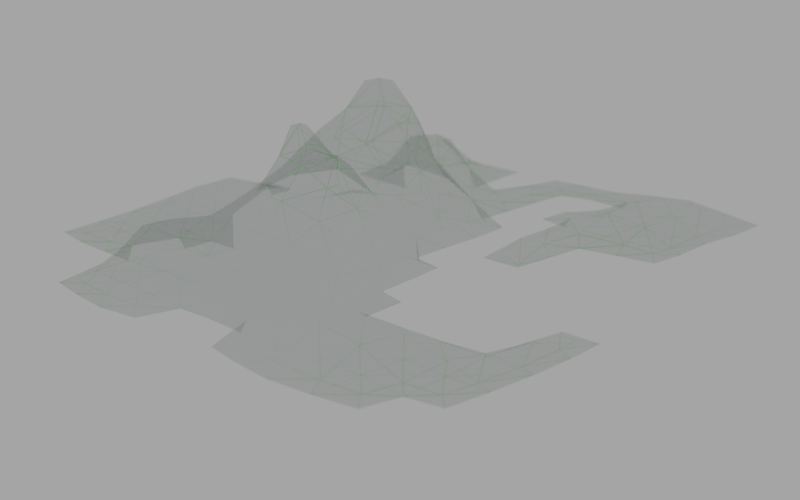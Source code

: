 # Source: plexus4.blend  (saved by Blender 2.78.0; exported with 4.5.12 LTS)
import bpy
from mathutils import Matrix  # noqa: F401  (used for matrix-valued properties, if any)

bpy.ops.wm.read_factory_settings(use_empty=True)
scene = bpy.context.scene
scene.name = 'Scene'

# ---- collections
col_collection_1 = bpy.data.collections.new('Collection 1'); scene.collection.children.link(col_collection_1)

# ---- materials (node trees are filled in below, after node groups)
mat_wires = bpy.data.materials.new('wires')
mat_wires.alpha_threshold = 0.0
mat_wires.roughness = 0.5
mat_wires.line_color = (0.0, 0.0, 0.0, 1.0)
mat_vertices_sphere = bpy.data.materials.new('vertices_sphere')
mat_vertices_sphere.alpha_threshold = 0.0
mat_vertices_sphere.roughness = 0.5
mat_vertices_sphere.line_color = (0.0, 0.0, 0.0, 1.0)

# ---- material node trees
mat_wires.use_nodes = True; mat_wires.node_tree.nodes.clear()
_N = mat_wires.node_tree.nodes; _L = mat_wires.node_tree.links
n0 = _N.new('ShaderNodeEmission'); n0.name = 'Emission.001'; n0.location = (-107, 175)
n0.inputs[0].default_value = (0.004391, 0.1144, 0.07819, 1.0)
n0.inputs[1].default_value = 0.1
n1 = _N.new('ShaderNodeNewGeometry'); n1.name = 'Geometry'; n1.location = (-126, 810)
n2 = _N.new('ShaderNodeMixShader'); n2.name = 'Mix Shader'; n2.location = (562, 340)
n3 = _N.new('ShaderNodeEmission'); n3.name = 'Emission'; n3.location = (-120, 515)
n3.inputs[0].default_value = (0.1547, 0.7119, 0.03897, 1.0)
n3.inputs[1].default_value = 0.4
n4 = _N.new('ShaderNodeValToRGB'); n4.name = 'ColorRamp'; n4.location = (496, 759)
while len(n4.color_ramp.elements) > 1: n4.color_ramp.elements.remove(n4.color_ramp.elements[-1])
n4.color_ramp.elements[0].position = 0.3773; n4.color_ramp.elements[0].color = (0.0, 0.0, 0.0, 1.0)
_e = n4.color_ramp.elements.new(1.0); _e.color = (1.0, 1.0, 1.0, 1.0)
n5 = _N.new('ShaderNodeValToRGB'); n5.name = 'ColorRamp.001'; n5.location = (176, 672)
while len(n5.color_ramp.elements) > 1: n5.color_ramp.elements.remove(n5.color_ramp.elements[-1])
n5.color_ramp.elements[0].position = 0.2182; n5.color_ramp.elements[0].color = (0.0, 0.0, 0.0, 1.0)
_e = n5.color_ramp.elements.new(1.0); _e.color = (1.0, 1.0, 1.0, 1.0)
n6 = _N.new('ShaderNodeMixShader'); n6.name = 'Mix Shader.003'; n6.location = (629, 183)
n6.inputs[0].default_value = 0.9455
n7 = _N.new('ShaderNodeMixShader'); n7.name = 'Mix Shader.001'; n7.location = (126, 181)
n7.inputs[0].default_value = 0.9
n8 = _N.new('ShaderNodeEmission'); n8.name = 'Emission.002'; n8.location = (409, 109)
n8.inputs[0].default_value = (0.0, 0.06796, 0.1132, 1.0)
n8.inputs[1].default_value = 1.8
n9 = _N.new('ShaderNodeTexVoronoi'); n9.name = 'Voronoi Texture'; n9.location = (-98, -124)
n9.inputs[2].default_value = 35.9
n10 = _N.new('ShaderNodeBsdfTransparent'); n10.name = 'Transparent BSDF'; n10.location = (-105, 72)
n11 = _N.new('ShaderNodeMixShader'); n11.name = 'Mix Shader.002'; n11.location = (836, 491)
n12 = _N.new('ShaderNodeOutputMaterial'); n12.name = 'Material Output'; n12.location = (1047, 485)
n13 = _N.new('ShaderNodeTexWave'); n13.name = 'Wave Texture'; n13.location = (39, -283)
n13.wave_type = 'RINGS'
n13.bands_direction = 'DIAGONAL'
n13.rings_direction = 'SPHERICAL'
n13.inputs[1].default_value = 0.4
n13.inputs[2].default_value = 0.9
n13.inputs[6].default_value = 1.571
n14 = _N.new('ShaderNodeMath'); n14.name = 'Math'; n14.location = (342, 435)
n14.operation = 'MULTIPLY'
n15 = _N.new('ShaderNodeMath'); n15.name = 'Math.001'; n15.location = (122, 33)
n15.operation = 'MULTIPLY'
n15.inputs[1].default_value = 0.4
n16 = _N.new('ShaderNodeBsdfTransparent'); n16.name = 'Transparent BSDF.001'; n16.location = (410, 0)
n17 = _N.new('ShaderNodeWireframe'); n17.name = 'Wireframe'; n17.location = (-120, 412)
n17.use_pixel_size = True
n17.inputs[0].default_value = 1.0
n18 = _N.new('ShaderNodeBsdfDiffuse'); n18.name = 'Diffuse BSDF.002'; n18.location = (-286, 529)
n18.inputs[0].default_value = (0.1559, 0.7084, 0.03955, 1.0)
n19 = _N.new('ShaderNodeBsdfDiffuse'); n19.name = 'Diffuse BSDF.001'; n19.location = (-281, 242)
n19.inputs[0].default_value = (0.004391, 0.1144, 0.07819, 1.0)
n20 = _N.new('ShaderNodeBsdfDiffuse'); n20.name = 'Diffuse BSDF'; n20.location = (461, -133)
n20.inputs[0].default_value = (0.0, 0.06848, 0.1144, 1.0)
_L.new(n17.outputs[0], n14.inputs[0])
_L.new(n7.outputs[0], n2.inputs[1])
_L.new(n10.outputs[0], n7.inputs[2])
_L.new(n11.outputs[0], n12.inputs[0])
_L.new(n4.outputs[0], n11.inputs[0])
_L.new(n1.outputs[7], n5.inputs[0])
_L.new(n5.outputs[0], n4.inputs[0])
_L.new(n2.outputs[0], n11.inputs[1])
_L.new(n6.outputs[0], n11.inputs[2])
_L.new(n14.outputs[0], n2.inputs[0])
_L.new(n16.outputs[0], n6.inputs[2])
_L.new(n15.outputs[0], n14.inputs[1])
_L.new(n13.outputs[1], n15.inputs[0])
_L.new(n20.outputs[0], n6.inputs[1])
_L.new(n19.outputs[0], n7.inputs[1])
_L.new(n18.outputs[0], n2.inputs[2])
n12.is_active_output = True
mat_vertices_sphere.use_nodes = True; mat_vertices_sphere.node_tree.nodes.clear()
_N = mat_vertices_sphere.node_tree.nodes; _L = mat_vertices_sphere.node_tree.links
n0 = _N.new('ShaderNodeNewGeometry'); n0.name = 'Geometry'; n0.location = (-126, 810)
n1 = _N.new('ShaderNodeMixShader'); n1.name = 'Mix Shader'; n1.location = (562, 340)
n2 = _N.new('ShaderNodeEmission'); n2.name = 'Emission'; n2.location = (-120, 515)
n2.inputs[0].default_value = (0.1547, 0.7119, 0.03897, 1.0)
n2.inputs[1].default_value = 0.4
n3 = _N.new('ShaderNodeValToRGB'); n3.name = 'ColorRamp'; n3.location = (496, 759)
while len(n3.color_ramp.elements) > 1: n3.color_ramp.elements.remove(n3.color_ramp.elements[-1])
n3.color_ramp.elements[0].position = 0.3773; n3.color_ramp.elements[0].color = (0.0, 0.0, 0.0, 1.0)
_e = n3.color_ramp.elements.new(1.0); _e.color = (1.0, 1.0, 1.0, 1.0)
n4 = _N.new('ShaderNodeValToRGB'); n4.name = 'ColorRamp.001'; n4.location = (176, 672)
while len(n4.color_ramp.elements) > 1: n4.color_ramp.elements.remove(n4.color_ramp.elements[-1])
n4.color_ramp.elements[0].position = 0.2182; n4.color_ramp.elements[0].color = (0.0, 0.0, 0.0, 1.0)
_e = n4.color_ramp.elements.new(1.0); _e.color = (1.0, 1.0, 1.0, 1.0)
n5 = _N.new('ShaderNodeMixShader'); n5.name = 'Mix Shader.003'; n5.location = (629, 183)
n6 = _N.new('ShaderNodeMixShader'); n6.name = 'Mix Shader.001'; n6.location = (126, 181)
n6.inputs[0].default_value = 0.3909
n7 = _N.new('ShaderNodeEmission'); n7.name = 'Emission.002'; n7.location = (409, 109)
n7.inputs[0].default_value = (0.0, 0.06796, 0.1132, 1.0)
n7.inputs[1].default_value = 8.6
n8 = _N.new('ShaderNodeTexVoronoi'); n8.name = 'Voronoi Texture'; n8.location = (-98, -124)
n8.inputs[2].default_value = 24.8
n9 = _N.new('ShaderNodeBsdfTransparent'); n9.name = 'Transparent BSDF'; n9.location = (-105, 72)
n10 = _N.new('ShaderNodeMixShader'); n10.name = 'Mix Shader.002'; n10.location = (836, 491)
n11 = _N.new('ShaderNodeOutputMaterial'); n11.name = 'Material Output'; n11.location = (1047, 485)
n12 = _N.new('ShaderNodeTexWave'); n12.name = 'Wave Texture'; n12.location = (39, -283)
n12.wave_type = 'RINGS'
n12.bands_direction = 'DIAGONAL'
n12.rings_direction = 'SPHERICAL'
n12.inputs[1].default_value = 1.0
n12.inputs[6].default_value = 1.571
n13 = _N.new('ShaderNodeMath'); n13.name = 'Math'; n13.location = (342, 435)
n13.operation = 'MULTIPLY'
n14 = _N.new('ShaderNodeMath'); n14.name = 'Math.001'; n14.location = (122, 33)
n14.operation = 'MULTIPLY'
n14.inputs[1].default_value = 1.7
n15 = _N.new('ShaderNodeBsdfTransparent'); n15.name = 'Transparent BSDF.001'; n15.location = (410, 0)
n16 = _N.new('ShaderNodeWireframe'); n16.name = 'Wireframe'; n16.location = (-120, 412)
n16.use_pixel_size = True
n16.inputs[0].default_value = 1.0
n17 = _N.new('ShaderNodeEmission'); n17.name = 'Emission.001'; n17.location = (-119, 253)
n17.inputs[0].default_value = (0.004391, 0.1144, 0.07819, 1.0)
n17.inputs[1].default_value = 11.2
n18 = _N.new('ShaderNodeEmission'); n18.name = 'Emission.003'; n18.location = (-119, 253)
n18.inputs[0].default_value = (0.004391, 0.1144, 0.07819, 1.0)
n18.inputs[1].default_value = 11.2
n19 = _N.new('ShaderNodeBsdfDiffuse'); n19.name = 'Diffuse BSDF.002'; n19.location = (-286, 529)
n19.inputs[0].default_value = (0.1559, 0.7084, 0.03955, 1.0)
n20 = _N.new('ShaderNodeBsdfDiffuse'); n20.name = 'Diffuse BSDF.001'; n20.location = (-281, 242)
n20.inputs[0].default_value = (0.004391, 0.1144, 0.07819, 1.0)
n21 = _N.new('ShaderNodeBsdfDiffuse'); n21.name = 'Diffuse BSDF'; n21.location = (461, -133)
n21.inputs[0].default_value = (0.0, 0.06848, 0.1144, 1.0)
n22 = _N.new('ShaderNodeMath'); n22.name = 'Math.002'; n22.location = (0, 0)
n22.operation = 'MULTIPLY'
_L.new(n16.outputs[0], n13.inputs[0])
_L.new(n6.outputs[0], n1.inputs[1])
_L.new(n9.outputs[0], n6.inputs[2])
_L.new(n10.outputs[0], n11.inputs[0])
_L.new(n3.outputs[0], n10.inputs[0])
_L.new(n0.outputs[7], n4.inputs[0])
_L.new(n4.outputs[0], n3.inputs[0])
_L.new(n1.outputs[0], n10.inputs[1])
_L.new(n5.outputs[0], n10.inputs[2])
_L.new(n13.outputs[0], n1.inputs[0])
_L.new(n15.outputs[0], n5.inputs[2])
_L.new(n14.outputs[0], n13.inputs[1])
_L.new(n21.outputs[0], n5.inputs[1])
_L.new(n20.outputs[0], n6.inputs[1])
_L.new(n19.outputs[0], n1.inputs[2])
_L.new(n22.outputs[0], n14.inputs[0])
_L.new(n8.outputs[0], n22.inputs[0])
_L.new(n8.outputs[0], n22.inputs[1])
n11.is_active_output = True

# ---- world
world_world = bpy.data.worlds.new('World'); scene.world = world_world
world_world.color = (0.3757, 0.3757, 0.3757)
world_world.use_sun_shadow = False
world_world.sun_shadow_jitter_overblur = 0.0
world_world.cycles.sampling_method = 'MANUAL'

# ---- cameras
cam_camera = bpy.data.cameras.new('Camera')
cam_camera.clip_end = 100.0
cam_camera.lens = 55.39
cam_camera.sensor_width = 32.0
cam_camera.sensor_height = 18.0
cam_camera.ortho_scale = 3.714
cam_camera.shift_x = -0.02
cam_camera.shift_y = 0.04
cam_camera.dof.use_dof = True
cam_camera.dof.focus_distance = 5.82
cam_camera.dof.aperture_fstop = 1.0

# ---- meshes
me_landscape = bpy.data.meshes.new('Landscape')
me_landscape.from_pydata([(-2.475, -0.8962, -2.884), (-2.418, -0.846, -2.864), (-2.27, -0.9303, -2.883), (-2.046, -0.9374, -2.883), (-2.27, -0.8848, -2.852), (-2.046, -0.8956, -2.846), (-2.503, -0.6846, -2.882), (-2.521, -0.4603, -2.88), (-2.451, -0.6846, -2.864), (-2.478, -0.4603, -2.854), (-2.526, -0.236, -2.879), (-2.519, -0.01172, -2.88), (-2.486, -0.236, -2.832), (-2.475, -0.01172, -2.823), (-2.27, -0.6846, -2.887), (-2.27, -0.4603, -2.886), (-2.046, -0.6846, -2.887), (-2.046, -0.4603, -2.887), (-2.27, -0.6846, -2.846), (-2.27, -0.4603, -2.813), (-2.046, -0.6846, -2.83), (-2.033, -0.4305, -2.728), (-2.27, -0.236, -2.885), (-2.27, -0.01172, -2.885), (-2.046, -0.236, -2.886), (-2.046, -0.01172, -2.885), (-2.27, -0.236, -2.743), (-2.27, -0.01172, -2.736), (-2.053, -0.2585, -2.684), (-2.046, -0.01172, -2.73), (-1.793, -1.331, -2.883), (-1.597, -1.363, -2.881), (-1.727, -1.266, -2.868), (-1.597, -1.31, -2.849), (-1.814, -1.133, -2.882), (-1.843, -0.9407, -2.883), (-1.597, -1.133, -2.884), (-1.597, -0.9089, -2.887), (-1.754, -1.133, -2.833), (-1.825, -0.9246, -2.811), (-1.599, -1.128, -2.735), (-1.526, -1.05, -2.625), (-1.641, -0.9089, -2.697), (-1.529, -0.9089, -2.629), (-1.373, -1.389, -2.879), (-1.157, -1.356, -2.881), (-1.373, -1.348, -2.834), (-1.203, -1.318, -2.847), (-1.373, -1.133, -2.884), (-1.373, -0.9089, -2.887), (-1.12, -1.158, -2.883), (-1.149, -0.9089, -2.888), (-1.373, -1.165, -2.721), (-1.373, -1.053, -2.624), (-1.367, -0.9, -2.621), (-1.15, -1.128, -2.765), (-1.246, -1.034, -2.64), (-1.138, -0.9888, -2.674), (-1.179, -0.9248, -2.604), (-1.803, -0.6482, -2.882), (-1.803, -0.4912, -2.881), (-1.63, -0.6482, -2.882), (-1.63, -0.4912, -2.881), (-1.822, -0.6634, -2.83), (-1.822, -0.4514, -2.742), (-1.603, -0.6823, -2.743), (-1.498, -0.7031, -2.647), (-1.664, -0.461, -2.727), (-1.571, -0.4466, -2.609), (-1.822, -0.236, -2.886), (-1.822, -0.01172, -2.886), (-1.597, -0.236, -2.887), (-1.597, -0.01172, -2.886), (-1.822, -0.236, -2.676), (-1.809, -0.03105, -2.698), (-1.726, 0.03083, -2.616), (-1.7, -0.236, -2.657), (-1.577, -0.2193, -2.521), (-1.706, -0.1187, -2.656), (-1.66, -0.03105, -2.54), (-1.373, -0.6846, -2.888), (-1.373, -0.4603, -2.888), (-1.149, -0.6846, -2.889), (-1.149, -0.4603, -2.888), (-1.404, -0.7187, -2.606), (-1.373, -0.4603, -2.518), (-1.154, -0.7008, -2.473), (-1.211, -0.4603, -2.457), (-1.373, -0.236, -2.888), (-1.373, -0.01172, -2.887), (-1.149, -0.236, -2.888), (-1.149, -0.01172, -2.888), (-1.373, -0.2675, -2.455), (-1.15, -0.2395, -2.458), (-1.095, -0.01172, -2.486), (-1.502, -0.1333, -2.415), (-1.538, -0.01172, -2.37), (-1.078, -0.6296, -2.314), (-1.045, -0.5842, -2.184), (-1.092, -0.4594, -2.316), (-1.045, -0.5336, -2.184), (-1.373, -0.1554, -2.401), (-1.373, -0.01172, -2.335), (-1.15, -0.2395, -2.398), (-1.207, -0.01172, -2.39), (-2.501, 0.2126, -2.882), (-2.472, 0.4117, -2.883), (-2.448, 0.2126, -2.84), (-2.413, 0.3492, -2.864), (-2.249, 0.2385, -2.881), (-2.286, 0.4117, -2.883), (-2.054, 0.2385, -2.881), (-2.024, 0.4369, -2.882), (-2.267, 0.2213, -2.819), (-2.339, 0.3492, -2.864), (-2.033, 0.2213, -2.825), (-1.957, 0.4369, -2.866), (-2.256, 0.8868, -2.882), (-2.016, 0.6252, -2.88), (-2.046, 0.8508, -2.88), (-2.203, 0.9254, -2.863), (-1.949, 0.5518, -2.873), (-2.031, 0.9056, -2.778), (-1.946, 0.9885, -2.637), (-2.268, 1.11, -2.884), (-2.246, 1.315, -2.884), (-2.046, 1.11, -2.888), (-2.05, 1.353, -2.884), (-2.211, 1.11, -2.859), (-2.183, 1.259, -2.866), (-2.031, 1.125, -2.741), (-1.946, 1.06, -2.637), (-2.029, 1.334, -2.836), (-2.013, 1.53, -2.885), (-1.942, 1.464, -2.872), (-1.822, 0.2126, -2.886), (-1.822, 0.4369, -2.886), (-1.597, 0.2126, -2.886), (-1.597, 0.4369, -2.886), (-1.852, 0.2126, -2.737), (-1.74, 0.2126, -2.584), (-1.814, 0.4583, -2.734), (-1.734, 0.3978, -2.596), (-1.686, 0.2126, -2.472), (-1.708, 0.5473, -2.652), (-1.672, 0.4583, -2.528), (-1.848, 0.6626, -2.881), (-1.848, 0.8495, -2.881), (-1.597, 0.6612, -2.886), (-1.597, 0.8855, -2.886), (-1.831, 0.6404, -2.793), (-1.831, 0.826, -2.747), (-1.822, 0.9492, -2.618), (-1.619, 0.6658, -2.681), (-1.558, 0.589, -2.538), (-1.604, 0.8747, -2.722), (-1.683, 0.9423, -2.62), (-1.373, 0.2126, -2.887), (-1.373, 0.4369, -2.886), (-1.149, 0.2126, -2.887), (-1.149, 0.4369, -2.887), (-1.311, 0.5163, -2.497), (-1.042, 0.3134, -2.659), (-1.088, 0.2282, -2.542), (-1.095, 0.4369, -2.701), (-1.199, 0.4397, -2.558), (-1.373, 0.6612, -2.886), (-1.392, 0.9079, -2.883), (-1.114, 0.6851, -2.883), (-1.12, 0.8855, -2.883), (-1.373, 0.6963, -2.717), (-1.381, 0.582, -2.558), (-1.392, 0.9079, -2.822), (-1.15, 0.6486, -2.78), (-1.259, 0.5507, -2.647), (-1.162, 0.8855, -2.841), (-1.822, 1.11, -2.887), (-1.822, 1.334, -2.887), (-1.568, 1.113, -2.881), (-1.594, 1.334, -2.88), (-1.822, 1.191, -2.691), (-1.822, 1.079, -2.618), (-1.822, 1.334, -2.8), (-1.592, 1.098, -2.776), (-1.683, 1.043, -2.62), (-1.649, 1.334, -2.841), (-1.822, 1.537, -2.883), (-1.624, 1.529, -2.882), (-1.822, 1.471, -2.872), (-1.688, 1.462, -2.873), (-1.408, 1.096, -2.879), (-1.37, 1.334, -2.88), (-1.125, 1.11, -2.883), (-1.118, 1.306, -2.882), (-1.395, 1.075, -2.856), (-1.312, 1.334, -2.865), (-1.169, 1.11, -2.85), (-1.135, 1.322, -2.861), (-1.344, 1.529, -2.882), (-1.149, 1.548, -2.882), (-1.278, 1.462, -2.872), (-1.149, 1.487, -2.866), (-1.572, 0.2001, -2.299), (-1.512, 0.2665, -2.168), (-1.554, 0.4377, -2.323), (-1.512, 0.3634, -2.168), (-1.509, 0.5573, -2.404), (-1.337, 0.1953, -2.235), (-1.375, 0.2427, -2.176), (-1.362, 0.4399, -2.305), (-1.413, 0.3634, -2.168), (-1.219, 0.2043, -2.324), (-1.229, 0.3668, -2.355), (-1.46, 0.5573, -2.404), (-0.6704, -1.331, -2.884), (-0.6032, -1.266, -2.869), (-0.9244, -1.147, -2.884), (-0.9244, -0.9089, -2.887), (-0.7078, -1.159, -2.883), (-0.7001, -0.9089, -2.885), (-0.9244, -1.098, -2.81), (-0.9244, -0.9641, -2.698), (-0.9244, -0.8519, -2.576), (-0.6869, -1.142, -2.829), (-0.7074, -0.9009, -2.732), (-0.7869, -0.8207, -2.613), (-0.4758, -1.368, -2.88), (-0.2515, -1.394, -2.877), (-0.4758, -1.317, -2.837), (-0.2515, -1.356, -2.817), (-0.4758, -1.133, -2.885), (-0.483, -0.8865, -2.882), (-0.2515, -1.133, -2.88), (-0.2515, -0.9089, -2.881), (-0.4758, -1.133, -2.781), (-0.483, -0.8865, -2.817), (-0.2515, -1.133, -2.731), (-0.2515, -0.9089, -2.78), (-0.9244, -0.6846, -2.888), (-0.9244, -0.4603, -2.887), (-0.7001, -0.6846, -2.886), (-0.6648, -0.425, -2.883), (-0.9244, -0.7508, -2.463), (-0.8213, -0.3786, -2.448), (-0.6572, -0.6846, -2.739), (-0.7754, -0.6766, -2.538), (-0.6485, -0.4403, -2.777), (-0.7782, -0.4561, -2.529), (-0.9244, -0.236, -2.886), (-0.8988, 0.01118, -2.883), (-0.6897, -0.236, -2.883), (-0.7251, -0.0262, -2.884), (-0.8429, -0.164, -2.709), (-0.9069, -0.2433, -2.53), (-0.8808, -0.006669, -2.775), (-0.9924, -0.01172, -2.598), (-0.7424, -0.2376, -2.775), (-0.7915, -0.3135, -2.598), (-0.7874, -0.07807, -2.858), (-0.4774, -0.6926, -2.881), (-0.509, -0.4624, -2.884), (-0.2515, -0.6777, -2.88), (-0.4963, -0.7126, -2.858), (-0.5796, -0.5018, -2.862), (-0.2515, -0.7303, -2.866), (-0.02722, -1.372, -2.878), (0.1863, -1.336, -2.88), (-0.02722, -1.323, -2.838), (0.1382, -1.277, -2.858), (-0.02722, -1.133, -2.878), (-0.02722, -0.9089, -2.88), (0.2237, -1.158, -2.878), (0.1971, -0.9089, -2.883), (-0.02722, -1.133, -2.758), (-0.02722, -0.9089, -2.776), (0.2066, -1.141, -2.836), (0.1971, -0.9089, -2.823), (0.3954, -1.121, -2.882), (0.412, -0.9089, -2.882), (0.332, -1.071, -2.867), (0.3513, -0.9089, -2.865), (-0.02722, -0.674, -2.88), (0.1712, -0.6715, -2.882), (0.1802, -0.4603, -2.884), (-0.02722, -0.7247, -2.855), (0.1885, -0.6913, -2.858), (0.2279, -0.4603, -2.866), (0.2061, -0.2663, -2.884), (0.2525, -0.3339, -2.869), (0.419, -0.6846, -2.882), (0.4125, -0.4603, -2.883), (0.3617, -0.6846, -2.865), (0.352, -0.4603, -2.866), (0.3942, -0.2663, -2.884), (0.3296, -0.3339, -2.869), (-0.9263, -0.6325, -2.329), (-1.002, -0.5842, -2.184), (-0.9118, -0.4561, -2.329), (-1.002, -0.5336, -2.184), (-0.8081, -0.5964, -2.415), (-0.8081, -0.5281, -2.415), (-0.9709, -0.3226, -2.392), (-0.9125, 0.2126, -2.884), (-0.9202, 0.4369, -2.884), (-0.6759, 0.2264, -2.884), (-0.693, 0.4369, -2.883), (-0.9686, 0.2282, -2.745), (-1.022, 0.1638, -2.62), (-0.9741, 0.4369, -2.813), (-0.6143, 0.2775, -2.862), (-0.6334, 0.4369, -2.827), (-0.9439, 0.6478, -2.884), (-0.8953, 0.899, -2.883), (-0.7026, 0.6612, -2.882), (-0.7228, 0.8616, -2.881), (-1.001, 0.5969, -2.858), (-0.8287, 0.9499, -2.862), (-0.6477, 0.6612, -2.829), (-0.7049, 0.8793, -2.843), (-0.4558, 0.2138, -2.88), (-0.4528, 0.4369, -2.882), (-0.4492, 0.2142, -2.865), (-0.4974, 0.4369, -2.827), (-0.4446, 0.6331, -2.882), (-0.4758, 0.8855, -2.885), (-0.2515, 0.6667, -2.883), (-0.2515, 0.8855, -2.886), (-0.4607, 0.6499, -2.817), (-0.4758, 0.8855, -2.769), (-0.2515, 0.7255, -2.844), (-0.2515, 0.8855, -2.792), (-0.8953, 1.081, -2.884), (-0.9262, 1.343, -2.881), (-0.7151, 1.119, -2.881), (-0.7151, 1.317, -2.88), (-0.8287, 1.015, -2.862), (-0.9269, 1.392, -2.864), (-0.6956, 1.098, -2.842), (-0.6956, 1.336, -2.847), (-0.9262, 1.542, -2.88), (-0.7001, 1.575, -2.878), (-0.9269, 1.49, -2.864), (-0.7001, 1.528, -2.85), (-0.4758, 1.11, -2.884), (-0.4758, 1.334, -2.882), (-0.2291, 1.1, -2.884), (-0.2515, 1.334, -2.886), (-0.4758, 1.11, -2.753), (-0.4758, 1.334, -2.789), (-0.2291, 1.1, -2.789), (-0.2515, 1.334, -2.799), (-0.4819, 1.604, -2.877), (-0.2515, 1.575, -2.881), (-0.4843, 1.577, -2.846), (-0.2515, 1.528, -2.854), (-0.05482, 0.6949, -2.884), (-0.04277, 0.8855, -2.884), (-0.1198, 0.7659, -2.868), (-0.1066, 0.8855, -2.867), (-0.05683, 1.103, -2.883), (-0.03707, 1.334, -2.884), (-0.1135, 1.1, -2.861), (-0.09807, 1.334, -2.857), (-0.04655, 1.54, -2.884), (-0.1033, 1.485, -2.869)], [], [(2, 3, 5, 4), (0, 2, 4, 1), (14, 15, 17, 16), (20, 21, 19, 18), (22, 23, 25, 24), (28, 29, 27, 26), (6, 7, 15, 14), (18, 19, 9, 8), (10, 11, 23, 22), (26, 27, 13, 12), (15, 22, 24, 17), (21, 28, 26, 19), (6, 8, 9, 7), (10, 12, 13, 11), (7, 9, 12, 10), (7, 10, 22, 15), (19, 26, 12, 9), (34, 35, 37, 36), (40, 41, 43, 42), (40, 42, 39, 38), (48, 49, 51, 50), (57, 58, 56, 55), (52, 55, 56, 53), (56, 58, 54, 53), (36, 37, 49, 48), (40, 52, 53, 41), (53, 54, 43, 41), (30, 34, 36, 31), (44, 48, 50, 45), (33, 40, 38, 32), (47, 55, 52, 46), (30, 31, 33, 32), (34, 38, 39, 35), (44, 45, 47, 46), (30, 32, 38, 34), (50, 55, 47, 45), (31, 44, 46, 33), (31, 36, 48, 44), (46, 52, 40, 33), (65, 66, 68, 67), (69, 70, 72, 71), (76, 77, 79, 78), (74, 78, 79, 75), (76, 78, 74, 73), (80, 81, 83, 82), (86, 87, 85, 84), (88, 89, 91, 90), (61, 62, 81, 80), (84, 85, 68, 66), (71, 72, 89, 88), (60, 69, 71, 62), (81, 88, 90, 83), (67, 68, 77, 76), (67, 76, 73, 64), (87, 93, 92, 85), (60, 64, 63, 59), (61, 65, 67, 62), (63, 65, 61, 59), (60, 62, 67, 64), (62, 71, 88, 81), (85, 92, 77, 68), (3, 35, 39, 5), (16, 17, 60, 59), (63, 64, 21, 20), (24, 25, 70, 69), (73, 74, 29, 28), (17, 24, 69, 60), (64, 73, 28, 21), (2, 14, 16, 3), (5, 20, 18, 4), (0, 1, 8, 6), (0, 6, 14, 2), (4, 18, 8, 1), (35, 59, 61, 37), (49, 80, 82, 51), (42, 43, 66, 65), (42, 65, 63, 39), (58, 86, 84, 54), (37, 61, 80, 49), (54, 84, 66, 43), (3, 16, 59, 35), (39, 63, 20, 5), (97, 98, 100, 99), (103, 104, 102, 101), (101, 102, 96, 95), (105, 106, 110, 109), (113, 114, 108, 107), (105, 107, 108, 106), (110, 114, 113, 109), (111, 115, 116, 112), (113, 115, 111, 109), (117, 119, 122, 120), (112, 116, 121, 118), (108, 114, 110, 106), (124, 125, 127, 126), (130, 132, 129, 128), (124, 128, 129, 125), (129, 132, 127, 125), (127, 132, 134, 133), (135, 136, 138, 137), (139, 140, 142, 141), (142, 145, 144, 141), (143, 145, 142, 140), (146, 147, 149, 148), (151, 155, 156, 152), (153, 155, 151, 150), (157, 158, 160, 159), (164, 165, 163, 162), (166, 167, 169, 168), (171, 174, 173, 170), (173, 175, 172, 170), (137, 138, 158, 157), (148, 149, 167, 166), (154, 171, 170, 153), (170, 172, 155, 153), (136, 146, 148, 138), (158, 166, 168, 160), (144, 145, 154, 153), (144, 153, 150, 141), (173, 174, 165, 164), (165, 174, 171, 161), (146, 150, 151, 147), (169, 175, 173, 168), (138, 148, 166, 158), (176, 177, 179, 178), (181, 184, 183, 180), (183, 185, 182, 180), (190, 191, 193, 192), (196, 197, 195, 194), (177, 186, 187, 179), (191, 198, 199, 193), (185, 189, 188, 182), (197, 201, 200, 195), (179, 185, 183, 178), (188, 189, 187, 186), (190, 194, 195, 191), (193, 197, 196, 192), (200, 201, 199, 198), (187, 189, 185, 179), (191, 195, 200, 198), (183, 194, 190, 178), (111, 112, 136, 135), (139, 141, 116, 115), (122, 151, 152, 123), (121, 150, 146, 118), (119, 147, 151, 122), (112, 118, 146, 136), (141, 150, 121, 116), (126, 127, 177, 176), (131, 181, 180, 130), (180, 182, 132, 130), (134, 188, 186, 133), (127, 133, 186, 177), (182, 188, 134, 132), (117, 124, 126, 119), (122, 123, 131, 130), (122, 130, 128, 120), (117, 120, 128, 124), (147, 176, 178, 149), (167, 190, 192, 169), (183, 184, 156, 155), (156, 184, 181, 152), (175, 196, 194, 172), (192, 196, 175, 169), (149, 178, 190, 167), (172, 194, 183, 155), (119, 126, 176, 147), (152, 181, 131, 123), (202, 203, 205, 204), (209, 210, 208, 207), (211, 212, 209, 207), (202, 207, 208, 203), (205, 210, 209, 204), (208, 210, 205, 203), (209, 213, 206, 204), (216, 217, 219, 218), (221, 224, 225, 222), (223, 224, 221, 220), (230, 231, 233, 232), (236, 237, 235, 234), (218, 219, 231, 230), (234, 235, 224, 223), (226, 230, 232, 227), (229, 236, 234, 228), (216, 218, 223, 220), (226, 227, 229, 228), (214, 215, 223, 218), (214, 226, 228, 215), (214, 218, 230, 226), (228, 234, 223, 215), (238, 239, 241, 240), (246, 247, 245, 244), (248, 249, 251, 250), (254, 255, 253, 252), (253, 257, 256, 252), (256, 258, 254, 252), (240, 241, 260, 259), (262, 263, 246, 244), (239, 248, 250, 241), (256, 257, 247, 246), (247, 257, 253, 243), (251, 258, 256, 250), (254, 258, 251, 249), (260, 263, 262, 259), (262, 264, 261, 259), (250, 256, 246, 241), (246, 263, 260, 241), (269, 270, 272, 271), (275, 276, 274, 273), (271, 272, 278, 277), (279, 280, 276, 275), (265, 269, 271, 266), (268, 275, 273, 267), (265, 266, 268, 267), (278, 280, 279, 277), (271, 275, 268, 266), (271, 277, 279, 275), (282, 283, 290, 289), (291, 292, 286, 285), (282, 285, 286, 283), (284, 285, 282, 281), (290, 292, 291, 289), (283, 286, 288, 287), (293, 294, 292, 290), (288, 294, 293, 287), (283, 287, 293, 290), (292, 294, 288, 286), (232, 233, 270, 269), (273, 274, 237, 236), (227, 265, 267, 229), (227, 232, 269, 265), (267, 273, 236, 229), (264, 284, 281, 261), (217, 238, 240, 219), (231, 259, 261, 233), (244, 245, 225, 224), (225, 245, 242, 222), (237, 264, 262, 235), (219, 240, 259, 231), (235, 262, 244, 224), (270, 281, 282, 272), (276, 285, 284, 274), (289, 291, 280, 278), (272, 282, 289, 278), (280, 291, 285, 276), (233, 261, 281, 270), (274, 284, 264, 237), (297, 298, 296, 295), (299, 300, 297, 295), (323, 324, 326, 325), (329, 330, 328, 327), (304, 305, 320, 319), (321, 322, 310, 309), (313, 314, 324, 323), (327, 328, 318, 317), (303, 308, 306, 302), (304, 309, 310, 305), (313, 317, 318, 314), (312, 314, 318, 316), (320, 322, 321, 319), (323, 325, 329, 327), (311, 315, 308, 303), (305, 310, 317, 313), (323, 327, 322, 320), (304, 319, 321, 309), (305, 313, 323, 320), (322, 327, 317, 310), (343, 344, 346, 345), (349, 350, 348, 347), (333, 334, 344, 343), (347, 348, 338, 337), (332, 339, 340, 334), (344, 351, 352, 346), (338, 342, 341, 336), (350, 354, 353, 348), (333, 337, 338, 334), (335, 337, 333, 331), (332, 334, 338, 336), (341, 342, 340, 339), (353, 354, 352, 351), (342, 353, 351, 340), (334, 340, 351, 344), (348, 353, 342, 338), (356, 358, 357, 355), (360, 362, 361, 359), (363, 364, 362, 360), (325, 326, 356, 355), (357, 358, 330, 329), (325, 355, 357, 329), (345, 346, 360, 359), (361, 362, 350, 349), (354, 364, 363, 352), (346, 352, 363, 360), (362, 364, 354, 350), (312, 331, 333, 314), (324, 343, 345, 326), (318, 337, 335, 316), (330, 349, 347, 328), (312, 316, 335, 331), (314, 333, 343, 324), (328, 347, 337, 318), (359, 361, 358, 356), (326, 345, 359, 356), (358, 361, 349, 330), (50, 51, 217, 216), (57, 221, 222, 58), (220, 221, 57, 55), (50, 216, 220, 55), (82, 83, 239, 238), (90, 91, 249, 248), (253, 255, 94, 93), (83, 90, 248, 239), (51, 82, 238, 217), (222, 242, 86, 58), (97, 295, 296, 98), (100, 298, 297, 99), (296, 298, 100, 98), (297, 301, 103, 99), (159, 160, 303, 302), (163, 307, 306, 162), (306, 308, 164, 162), (173, 315, 311, 168), (160, 168, 311, 303), (308, 315, 173, 164), (193, 332, 336, 197), (201, 341, 339, 199), (193, 199, 339, 332), (336, 341, 201, 197), (23, 109, 111, 25), (29, 115, 113, 27), (11, 13, 107, 105), (11, 105, 109, 23), (27, 113, 107, 13), (70, 135, 137, 72), (89, 157, 159, 91), (74, 75, 140, 139), (79, 143, 140, 75), (72, 137, 157, 89), (25, 111, 135, 70), (74, 139, 115, 29), (306, 307, 255, 254), (302, 306, 254, 249), (104, 211, 207, 102), (102, 207, 202, 96), (77, 95, 96, 79), (86, 97, 99, 87), (94, 104, 103, 93), (92, 93, 103, 101), (87, 99, 103, 93), (77, 92, 101, 95), (143, 202, 204, 145), (165, 212, 211, 163), (209, 212, 165, 161), (145, 204, 206, 154), (171, 213, 209, 161), (206, 213, 171, 154), (247, 300, 299, 245), (242, 245, 299, 295), (297, 300, 247, 243), (253, 301, 297, 243), (79, 96, 202, 143), (163, 211, 104, 94), (86, 242, 295, 97), (103, 301, 253, 93), (91, 159, 302, 249), (255, 307, 163, 94)])
me_landscape.materials.append(mat_wires)
me_landscape.use_remesh_preserve_volume = False
me_landscape.use_remesh_preserve_attributes = False
me_landscape.use_mirror_vertex_groups = False
me_landscape.update()
me_sphere_001 = bpy.data.meshes.new('Sphere.001')
me_sphere_001.from_pydata([(0.0, 0.0276, 0.103), (0.0, 0.0754, 0.0754), (0.0, 0.103, 0.0276), (0.0, 0.1066, 8.051e-09), (0.0, 0.0754, -0.0754), (0.0, 0.05332, -0.09235), (-2.076e-08, 5.563e-09, 0.1066), (0.0138, 0.0239, 0.103), (0.02666, 0.04617, 0.09235), (0.0377, 0.0653, 0.0754), (0.04617, 0.07997, 0.05332), (0.0515, 0.0892, 0.0276), (0.05332, 0.09235, 8.051e-09), (0.0515, 0.0892, -0.0276), (0.04617, 0.07997, -0.05332), (0.0377, 0.0653, -0.0754), (0.02666, 0.04617, -0.09235), (0.0138, 0.0239, -0.103), (0.0239, 0.0138, 0.103), (0.04617, 0.02666, 0.09235), (0.0653, 0.0377, 0.0754), (0.07997, 0.04617, 0.05332), (0.0892, 0.0515, 0.0276), (0.09235, 0.05332, 8.051e-09), (0.0892, 0.0515, -0.0276), (0.07997, 0.04617, -0.05332), (0.0653, 0.0377, -0.0754), (0.04617, 0.02666, -0.09235), (0.0239, 0.0138, -0.103), (0.0276, 4.29e-08, 0.103), (0.05332, 4.052e-08, 0.09235), (0.0754, 4.052e-08, 0.0754), (0.09235, 4.052e-08, 0.05332), (0.103, 3.734e-08, 0.0276), (0.1066, 4.052e-08, 8.051e-09), (0.103, 4.37e-08, -0.0276), (0.09235, 4.052e-08, -0.05332), (0.0754, 4.052e-08, -0.0754), (0.05332, 3.893e-08, -0.09235), (0.0276, 4.131e-08, -0.103), (0.0239, -0.0138, 0.103), (0.04617, -0.02666, 0.09235), (0.0653, -0.0377, 0.0754), (0.07997, -0.04617, 0.05332), (0.0892, -0.0515, 0.0276), (0.09235, -0.05332, 8.051e-09), (0.0892, -0.0515, -0.0276), (0.07997, -0.04617, -0.05332), (0.0653, -0.0377, -0.0754), (0.04617, -0.02666, -0.09235), (0.0239, -0.0138, -0.103), (0.0, 4.152e-08, -0.1066), (0.0138, -0.0239, 0.103), (0.02666, -0.04617, 0.09235), (0.0377, -0.0653, 0.0754), (0.04617, -0.07997, 0.05332), (0.0515, -0.0892, 0.0276), (0.05332, -0.09235, 8.051e-09), (0.0515, -0.0892, -0.0276), (0.04617, -0.07997, -0.05332), (0.0377, -0.0653, -0.0754), (0.02666, -0.04617, -0.09235), (0.0138, -0.0239, -0.103), (6.887e-10, -0.0276, 0.103), (-3.284e-09, -0.05332, 0.09235), (-8.051e-09, -0.0754, 0.0754), (-1.695e-09, -0.09235, 0.05332), (-4.873e-09, -0.103, 0.0276), (-8.051e-09, -0.1066, 8.051e-09), (-4.873e-09, -0.103, -0.0276), (-4.873e-09, -0.09235, -0.05332), (-4.873e-09, -0.0754, -0.0754), (-6.462e-09, -0.05332, -0.09235), (6.887e-10, -0.0276, -0.103), (-0.0138, -0.0239, 0.103), (-0.02666, -0.04617, 0.09235), (-0.0377, -0.0653, 0.0754), (-0.04617, -0.07997, 0.05332), (-0.0515, -0.0892, 0.0276), (-0.05332, -0.09235, 8.051e-09), (-0.0515, -0.0892, -0.0276), (-0.04617, -0.07997, -0.05332), (-0.0377, -0.0653, -0.0754), (-0.02666, -0.04617, -0.09235), (-0.0138, -0.0239, -0.103), (-0.0239, -0.0138, 0.103), (-0.04617, -0.02666, 0.09235), (-0.0653, -0.0377, 0.0754), (-0.07997, -0.04617, 0.05332), (-0.0892, -0.0515, 0.0276), (-0.09235, -0.05332, 8.051e-09), (-0.0892, -0.0515, -0.0276), (-0.07997, -0.04617, -0.05332), (-0.0653, -0.0377, -0.0754), (-0.04617, -0.02666, -0.09235), (-0.0239, -0.0138, -0.103), (-0.0276, 4.37e-08, 0.103), (-0.05332, 4.846e-08, 0.09235), (-0.0754, 5.641e-08, 0.0754), (-0.09235, 4.688e-08, 0.05332), (-0.103, 5.005e-08, 0.0276), (-0.1066, 5.959e-08, 8.051e-09), (-0.103, 5.005e-08, -0.0276), (-0.09235, 5.005e-08, -0.05332), (-0.0754, 4.37e-08, -0.0754), (-0.05332, 5.323e-08, -0.09235), (-0.0276, 4.29e-08, -0.103), (-0.0239, 0.0138, 0.103), (-0.04617, 0.02666, 0.09235), (-0.0653, 0.0377, 0.0754), (-0.07997, 0.04617, 0.05332), (-0.0892, 0.0515, 0.0276), (-0.09235, 0.05332, 8.051e-09), (-0.0892, 0.0515, -0.0276), (-0.07997, 0.04617, -0.05332), (-0.0653, 0.0377, -0.0754), (-0.04617, 0.02666, -0.09235), (-0.0239, 0.0138, -0.103), (-0.0138, 0.0239, 0.103), (-0.02666, 0.04617, 0.09235), (-0.0377, 0.0653, 0.0754), (-0.04617, 0.07997, 0.05332), (-0.0515, 0.0892, 0.0276), (-0.05332, 0.09235, 8.051e-09), (-0.0515, 0.0892, -0.0276), (-0.04617, 0.07997, -0.05332), (-0.0377, 0.0653, -0.0754), (-0.02666, 0.04617, -0.09235), (-0.0138, 0.0239, -0.103), (9.428e-09, 0.05332, 0.09235), (1.102e-08, 0.09235, 0.05332), (1.102e-08, 0.103, -0.0276), (1.102e-08, 0.09235, -0.05332), (2.278e-09, 0.0276, -0.103)], [], [(130, 1, 9, 10), (133, 5, 16, 17), (0, 6, 7), (132, 131, 13, 14), (2, 130, 10, 11), (51, 133, 17), (129, 0, 7, 8), (4, 132, 14, 15), (3, 2, 11, 12), (1, 129, 8, 9), (5, 4, 15, 16), (131, 3, 12, 13), (8, 7, 18, 19), (15, 14, 25, 26), (12, 11, 22, 23), (9, 8, 19, 20), (16, 15, 26, 27), (13, 12, 23, 24), (10, 9, 20, 21), (17, 16, 27, 28), (7, 6, 18), (14, 13, 24, 25), (11, 10, 21, 22), (51, 17, 28), (28, 27, 38, 39), (18, 6, 29), (25, 24, 35, 36), (22, 21, 32, 33), (51, 28, 39), (19, 18, 29, 30), (26, 25, 36, 37), (23, 22, 33, 34), (20, 19, 30, 31), (27, 26, 37, 38), (24, 23, 34, 35), (21, 20, 31, 32), (31, 30, 41, 42), (38, 37, 48, 49), (35, 34, 45, 46), (32, 31, 42, 43), (39, 38, 49, 50), (29, 6, 40), (36, 35, 46, 47), (33, 32, 43, 44), (51, 39, 50), (30, 29, 40, 41), (37, 36, 47, 48), (34, 33, 44, 45), (51, 50, 62), (41, 40, 52, 53), (48, 47, 59, 60), (45, 44, 56, 57), (42, 41, 53, 54), (49, 48, 60, 61), (46, 45, 57, 58), (43, 42, 54, 55), (50, 49, 61, 62), (40, 6, 52), (47, 46, 58, 59), (44, 43, 55, 56), (55, 54, 65, 66), (62, 61, 72, 73), (52, 6, 63), (59, 58, 69, 70), (56, 55, 66, 67), (51, 62, 73), (53, 52, 63, 64), (60, 59, 70, 71), (57, 56, 67, 68), (54, 53, 64, 65), (61, 60, 71, 72), (58, 57, 68, 69), (65, 64, 75, 76), (72, 71, 82, 83), (69, 68, 79, 80), (66, 65, 76, 77), (73, 72, 83, 84), (63, 6, 74), (70, 69, 80, 81), (67, 66, 77, 78), (51, 73, 84), (64, 63, 74, 75), (71, 70, 81, 82), (68, 67, 78, 79), (78, 77, 88, 89), (51, 84, 95), (75, 74, 85, 86), (82, 81, 92, 93), (79, 78, 89, 90), (76, 75, 86, 87), (83, 82, 93, 94), (80, 79, 90, 91), (77, 76, 87, 88), (84, 83, 94, 95), (74, 6, 85), (81, 80, 91, 92), (88, 87, 98, 99), (95, 94, 105, 106), (85, 6, 96), (92, 91, 102, 103), (89, 88, 99, 100), (51, 95, 106), (86, 85, 96, 97), (93, 92, 103, 104), (90, 89, 100, 101), (87, 86, 97, 98), (94, 93, 104, 105), (91, 90, 101, 102), (101, 100, 111, 112), (98, 97, 108, 109), (105, 104, 115, 116), (102, 101, 112, 113), (99, 98, 109, 110), (106, 105, 116, 117), (96, 6, 107), (103, 102, 113, 114), (100, 99, 110, 111), (51, 106, 117), (97, 96, 107, 108), (104, 103, 114, 115), (111, 110, 121, 122), (51, 117, 128), (108, 107, 118, 119), (115, 114, 125, 126), (112, 111, 122, 123), (109, 108, 119, 120), (116, 115, 126, 127), (113, 112, 123, 124), (110, 109, 120, 121), (117, 116, 127, 128), (107, 6, 118), (114, 113, 124, 125), (124, 123, 3, 131), (121, 120, 1, 130), (128, 127, 5, 133), (118, 6, 0), (125, 124, 131, 132), (122, 121, 130, 2), (51, 128, 133), (119, 118, 0, 129), (126, 125, 132, 4), (123, 122, 2, 3), (120, 119, 129, 1), (127, 126, 4, 5)])
me_sphere_001.materials.append(mat_vertices_sphere)
me_sphere_001.use_remesh_preserve_volume = False
me_sphere_001.use_remesh_preserve_attributes = False
me_sphere_001.use_mirror_vertex_groups = False
me_sphere_001.update()

# ---- objects
ob_landscape = bpy.data.objects.new('Landscape', me_landscape)
ob_sphere = bpy.data.objects.new('Sphere', me_sphere_001)
ob_camera = bpy.data.objects.new('Camera', cam_camera)

# ---- transforms, parenting, visibility, modifiers, constraints
ob_landscape.location = (0.0, 0.0, 0.0)
ob_landscape.lineart.crease_threshold = 0.0
_m = ob_landscape.modifiers.new('ParticleSystem 1', 'PARTICLE_SYSTEM')
ob_sphere.location = (0.0, 0.0, 0.0)
ob_sphere.lineart.crease_threshold = 0.0
ob_camera.location = (3.48, -4.251, -0.9309)
ob_camera.rotation_euler = (1.244, 0.01219, 0.7956)
ob_camera.lock_rotations_4d = False
ob_camera.empty_display_type = 'ARROWS'
ob_camera.color = (0.0, 0.0, 0.0, 0.0)
ob_camera.display_type = 'WIRE'
ob_camera.lineart.crease_threshold = 0.0

# ---- collection membership
col_collection_1.objects.link(ob_landscape)
col_collection_1.objects.link(ob_sphere)
col_collection_1.objects.link(ob_camera)

# ---- scene / render settings (as saved in the file)
scene.camera = ob_camera
scene.frame_start = 1; scene.frame_end = 50; scene.frame_set(1)
scene.render.engine = 'CYCLES'
scene.render.image_settings.color_depth = '16'
scene.render.image_settings.compression = 100
scene.render.resolution_y = 1200
scene.render.dither_intensity = 0.0
scene.render.film_transparent = True
scene.cycles.use_denoising = False
scene.cycles.samples = 576
scene.cycles.sampling_pattern = 'TABULATED_SOBOL'
scene.cycles.light_sampling_threshold = 0.0
scene.cycles.use_adaptive_sampling = False
scene.cycles.use_light_tree = False
scene.cycles.blur_glossy = 0.0
scene.cycles.max_bounces = 128
scene.cycles.diffuse_bounces = 128
scene.cycles.glossy_bounces = 128
scene.cycles.transmission_bounces = 128
scene.cycles.volume_bounces = 128
scene.cycles.transparent_max_bounces = 128
scene.cycles.sample_clamp_indirect = 0.0
scene.view_settings.view_transform = 'Standard'
bpy.context.view_layer.update()
